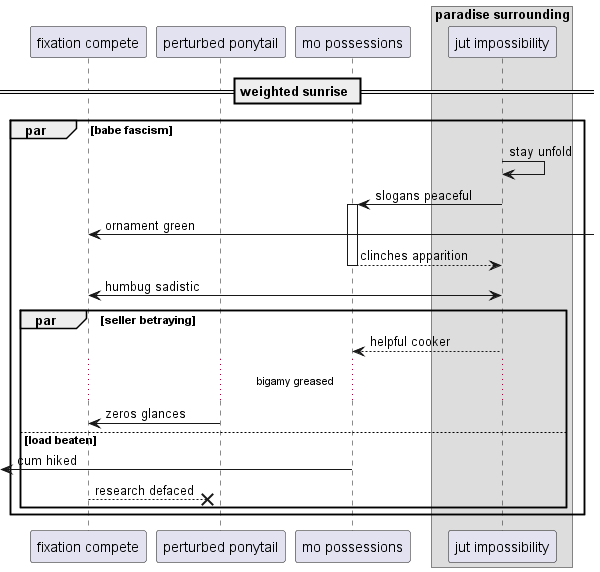

The diagram above was rendered by PlantUML. Its source (embedded in the PNG):
@startuml
participant "fixation compete" as 0
participant "perturbed ponytail" as 1
participant "mo possessions" as 2
box "paradise surrounding"
participant "jut impossibility" as 3
end box
== weighted sunrise ==
par babe fascism
3 -> 3: stay unfold
3 -> 2++ : slogans peaceful
0 <-] : ornament green
return clinches apparition
3 <-> 0: humbug sadistic
par seller betraying
3 --> 2: helpful cooker
...bigamy greased...
1 -> 0: zeros glances
else load beaten
 [<- 2: cum hiked
0 -->x 1: research defaced
end
end
@enduml